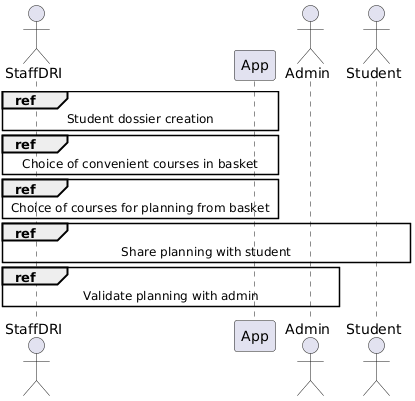

The diagram above was rendered by PlantUML. Its source (embedded in the PNG):
@startuml
actor StaffDRI as s
participant App as a
actor Admin as ad
actor Student as st

ref over s, a : Student dossier creation 

ref over s, a : Choice of convenient courses in basket

ref over s, a :  Choice of courses for planning from basket

ref over s, st : Share planning with student

ref over s, ad :Validate planning with admin
@enduml